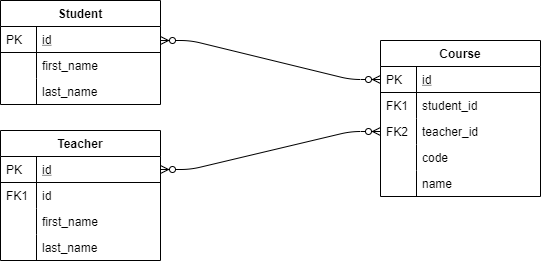

The diagram above was exported from draw.io. Its source (the exported page's mxGraphModel, read from the mxfile embedded in the PNG):
<mxGraphModel dx="782" dy="388" grid="1" gridSize="10" guides="1" tooltips="1" connect="1" arrows="1" fold="1" page="1" pageScale="1" pageWidth="827" pageHeight="1169" math="0" shadow="0">
  <root>
    <mxCell id="WIyWlLk6GJQsqaUBKTNV-0" />
    <mxCell id="WIyWlLk6GJQsqaUBKTNV-1" parent="WIyWlLk6GJQsqaUBKTNV-0" />
    <mxCell id="zkfFHV4jXpPFQw0GAbJ--51" value="Student" style="swimlane;fontStyle=1;childLayout=stackLayout;horizontal=1;startSize=26;horizontalStack=0;resizeParent=1;resizeLast=0;collapsible=1;marginBottom=0;rounded=0;shadow=0;strokeWidth=1;" parent="WIyWlLk6GJQsqaUBKTNV-1" vertex="1">
      <mxGeometry x="60" y="70" width="160" height="104" as="geometry">
        <mxRectangle x="20" y="80" width="160" height="26" as="alternateBounds" />
      </mxGeometry>
    </mxCell>
    <mxCell id="g2hwCJ_p2bjNIaWu8J1N-8" value="" style="edgeStyle=entityRelationEdgeStyle;fontSize=12;html=1;endArrow=ERzeroToMany;endFill=1;startArrow=ERzeroToMany;entryX=0;entryY=0.5;entryDx=0;entryDy=0;" edge="1" parent="zkfFHV4jXpPFQw0GAbJ--51" target="zkfFHV4jXpPFQw0GAbJ--57">
      <mxGeometry width="100" height="100" relative="1" as="geometry">
        <mxPoint x="160" y="40" as="sourcePoint" />
        <mxPoint x="260" y="-60" as="targetPoint" />
      </mxGeometry>
    </mxCell>
    <mxCell id="zkfFHV4jXpPFQw0GAbJ--52" value="id" style="shape=partialRectangle;top=0;left=0;right=0;bottom=1;align=left;verticalAlign=top;fillColor=none;spacingLeft=40;spacingRight=4;overflow=hidden;rotatable=0;points=[[0,0.5],[1,0.5]];portConstraint=eastwest;dropTarget=0;rounded=0;shadow=0;strokeWidth=1;fontStyle=4" parent="zkfFHV4jXpPFQw0GAbJ--51" vertex="1">
      <mxGeometry y="26" width="160" height="26" as="geometry" />
    </mxCell>
    <mxCell id="zkfFHV4jXpPFQw0GAbJ--53" value="PK" style="shape=partialRectangle;top=0;left=0;bottom=0;fillColor=none;align=left;verticalAlign=top;spacingLeft=4;spacingRight=4;overflow=hidden;rotatable=0;points=[];portConstraint=eastwest;part=1;" parent="zkfFHV4jXpPFQw0GAbJ--52" vertex="1" connectable="0">
      <mxGeometry width="36" height="26" as="geometry" />
    </mxCell>
    <mxCell id="zkfFHV4jXpPFQw0GAbJ--54" value="first_name" style="shape=partialRectangle;top=0;left=0;right=0;bottom=0;align=left;verticalAlign=top;fillColor=none;spacingLeft=40;spacingRight=4;overflow=hidden;rotatable=0;points=[[0,0.5],[1,0.5]];portConstraint=eastwest;dropTarget=0;rounded=0;shadow=0;strokeWidth=1;" parent="zkfFHV4jXpPFQw0GAbJ--51" vertex="1">
      <mxGeometry y="52" width="160" height="26" as="geometry" />
    </mxCell>
    <mxCell id="zkfFHV4jXpPFQw0GAbJ--55" value="" style="shape=partialRectangle;top=0;left=0;bottom=0;fillColor=none;align=left;verticalAlign=top;spacingLeft=4;spacingRight=4;overflow=hidden;rotatable=0;points=[];portConstraint=eastwest;part=1;" parent="zkfFHV4jXpPFQw0GAbJ--54" vertex="1" connectable="0">
      <mxGeometry width="36" height="26" as="geometry" />
    </mxCell>
    <mxCell id="g2hwCJ_p2bjNIaWu8J1N-0" value="last_name" style="shape=partialRectangle;top=0;left=0;right=0;bottom=0;align=left;verticalAlign=top;fillColor=none;spacingLeft=40;spacingRight=4;overflow=hidden;rotatable=0;points=[[0,0.5],[1,0.5]];portConstraint=eastwest;dropTarget=0;rounded=0;shadow=0;strokeWidth=1;" vertex="1" parent="zkfFHV4jXpPFQw0GAbJ--51">
      <mxGeometry y="78" width="160" height="26" as="geometry" />
    </mxCell>
    <mxCell id="g2hwCJ_p2bjNIaWu8J1N-1" value="" style="shape=partialRectangle;top=0;left=0;bottom=0;fillColor=none;align=left;verticalAlign=top;spacingLeft=4;spacingRight=4;overflow=hidden;rotatable=0;points=[];portConstraint=eastwest;part=1;" vertex="1" connectable="0" parent="g2hwCJ_p2bjNIaWu8J1N-0">
      <mxGeometry width="36" height="26" as="geometry" />
    </mxCell>
    <mxCell id="g2hwCJ_p2bjNIaWu8J1N-12" value="" style="edgeStyle=entityRelationEdgeStyle;fontSize=12;html=1;endArrow=ERzeroToMany;endFill=1;startArrow=ERzeroToMany;exitX=1;exitY=0.5;exitDx=0;exitDy=0;entryX=0;entryY=0.5;entryDx=0;entryDy=0;" edge="1" parent="WIyWlLk6GJQsqaUBKTNV-1" source="zkfFHV4jXpPFQw0GAbJ--65" target="g2hwCJ_p2bjNIaWu8J1N-2">
      <mxGeometry width="100" height="100" relative="1" as="geometry">
        <mxPoint x="350" y="280" as="sourcePoint" />
        <mxPoint x="450" y="180" as="targetPoint" />
      </mxGeometry>
    </mxCell>
    <mxCell id="zkfFHV4jXpPFQw0GAbJ--64" value="Teacher" style="swimlane;fontStyle=1;childLayout=stackLayout;horizontal=1;startSize=26;horizontalStack=0;resizeParent=1;resizeLast=0;collapsible=1;marginBottom=0;rounded=0;shadow=0;strokeWidth=1;" parent="WIyWlLk6GJQsqaUBKTNV-1" vertex="1">
      <mxGeometry x="60" y="200" width="160" height="130" as="geometry">
        <mxRectangle x="260" y="270" width="160" height="26" as="alternateBounds" />
      </mxGeometry>
    </mxCell>
    <mxCell id="zkfFHV4jXpPFQw0GAbJ--65" value="id" style="shape=partialRectangle;top=0;left=0;right=0;bottom=1;align=left;verticalAlign=top;fillColor=none;spacingLeft=40;spacingRight=4;overflow=hidden;rotatable=0;points=[[0,0.5],[1,0.5]];portConstraint=eastwest;dropTarget=0;rounded=0;shadow=0;strokeWidth=1;fontStyle=4" parent="zkfFHV4jXpPFQw0GAbJ--64" vertex="1">
      <mxGeometry y="26" width="160" height="26" as="geometry" />
    </mxCell>
    <mxCell id="zkfFHV4jXpPFQw0GAbJ--66" value="PK" style="shape=partialRectangle;top=0;left=0;bottom=0;fillColor=none;align=left;verticalAlign=top;spacingLeft=4;spacingRight=4;overflow=hidden;rotatable=0;points=[];portConstraint=eastwest;part=1;" parent="zkfFHV4jXpPFQw0GAbJ--65" vertex="1" connectable="0">
      <mxGeometry width="36" height="26" as="geometry" />
    </mxCell>
    <mxCell id="zkfFHV4jXpPFQw0GAbJ--67" value="id" style="shape=partialRectangle;top=0;left=0;right=0;bottom=0;align=left;verticalAlign=top;fillColor=none;spacingLeft=40;spacingRight=4;overflow=hidden;rotatable=0;points=[[0,0.5],[1,0.5]];portConstraint=eastwest;dropTarget=0;rounded=0;shadow=0;strokeWidth=1;" parent="zkfFHV4jXpPFQw0GAbJ--64" vertex="1">
      <mxGeometry y="52" width="160" height="26" as="geometry" />
    </mxCell>
    <mxCell id="zkfFHV4jXpPFQw0GAbJ--68" value="FK1" style="shape=partialRectangle;top=0;left=0;bottom=0;fillColor=none;align=left;verticalAlign=top;spacingLeft=4;spacingRight=4;overflow=hidden;rotatable=0;points=[];portConstraint=eastwest;part=1;" parent="zkfFHV4jXpPFQw0GAbJ--67" vertex="1" connectable="0">
      <mxGeometry width="36" height="26" as="geometry" />
    </mxCell>
    <mxCell id="zkfFHV4jXpPFQw0GAbJ--69" value="first_name" style="shape=partialRectangle;top=0;left=0;right=0;bottom=0;align=left;verticalAlign=top;fillColor=none;spacingLeft=40;spacingRight=4;overflow=hidden;rotatable=0;points=[[0,0.5],[1,0.5]];portConstraint=eastwest;dropTarget=0;rounded=0;shadow=0;strokeWidth=1;" parent="zkfFHV4jXpPFQw0GAbJ--64" vertex="1">
      <mxGeometry y="78" width="160" height="26" as="geometry" />
    </mxCell>
    <mxCell id="zkfFHV4jXpPFQw0GAbJ--70" value="" style="shape=partialRectangle;top=0;left=0;bottom=0;fillColor=none;align=left;verticalAlign=top;spacingLeft=4;spacingRight=4;overflow=hidden;rotatable=0;points=[];portConstraint=eastwest;part=1;" parent="zkfFHV4jXpPFQw0GAbJ--69" vertex="1" connectable="0">
      <mxGeometry width="36" height="26" as="geometry" />
    </mxCell>
    <mxCell id="g2hwCJ_p2bjNIaWu8J1N-9" value="last_name" style="shape=partialRectangle;top=0;left=0;right=0;bottom=0;align=left;verticalAlign=top;fillColor=none;spacingLeft=40;spacingRight=4;overflow=hidden;rotatable=0;points=[[0,0.5],[1,0.5]];portConstraint=eastwest;dropTarget=0;rounded=0;shadow=0;strokeWidth=1;" vertex="1" parent="zkfFHV4jXpPFQw0GAbJ--64">
      <mxGeometry y="104" width="160" height="26" as="geometry" />
    </mxCell>
    <mxCell id="g2hwCJ_p2bjNIaWu8J1N-10" value="" style="shape=partialRectangle;top=0;left=0;bottom=0;fillColor=none;align=left;verticalAlign=top;spacingLeft=4;spacingRight=4;overflow=hidden;rotatable=0;points=[];portConstraint=eastwest;part=1;" vertex="1" connectable="0" parent="g2hwCJ_p2bjNIaWu8J1N-9">
      <mxGeometry width="36" height="26" as="geometry" />
    </mxCell>
    <mxCell id="zkfFHV4jXpPFQw0GAbJ--56" value="Course" style="swimlane;fontStyle=1;childLayout=stackLayout;horizontal=1;startSize=26;horizontalStack=0;resizeParent=1;resizeLast=0;collapsible=1;marginBottom=0;rounded=0;shadow=0;strokeWidth=1;" parent="WIyWlLk6GJQsqaUBKTNV-1" vertex="1">
      <mxGeometry x="440" y="110" width="160" height="156" as="geometry">
        <mxRectangle x="260" y="80" width="160" height="26" as="alternateBounds" />
      </mxGeometry>
    </mxCell>
    <mxCell id="zkfFHV4jXpPFQw0GAbJ--57" value="id" style="shape=partialRectangle;top=0;left=0;right=0;bottom=1;align=left;verticalAlign=top;fillColor=none;spacingLeft=40;spacingRight=4;overflow=hidden;rotatable=0;points=[[0,0.5],[1,0.5]];portConstraint=eastwest;dropTarget=0;rounded=0;shadow=0;strokeWidth=1;fontStyle=4" parent="zkfFHV4jXpPFQw0GAbJ--56" vertex="1">
      <mxGeometry y="26" width="160" height="26" as="geometry" />
    </mxCell>
    <mxCell id="zkfFHV4jXpPFQw0GAbJ--58" value="PK" style="shape=partialRectangle;top=0;left=0;bottom=0;fillColor=none;align=left;verticalAlign=top;spacingLeft=4;spacingRight=4;overflow=hidden;rotatable=0;points=[];portConstraint=eastwest;part=1;" parent="zkfFHV4jXpPFQw0GAbJ--57" vertex="1" connectable="0">
      <mxGeometry width="36" height="26" as="geometry" />
    </mxCell>
    <mxCell id="zkfFHV4jXpPFQw0GAbJ--59" value="student_id" style="shape=partialRectangle;top=0;left=0;right=0;bottom=0;align=left;verticalAlign=top;fillColor=none;spacingLeft=40;spacingRight=4;overflow=hidden;rotatable=0;points=[[0,0.5],[1,0.5]];portConstraint=eastwest;dropTarget=0;rounded=0;shadow=0;strokeWidth=1;" parent="zkfFHV4jXpPFQw0GAbJ--56" vertex="1">
      <mxGeometry y="52" width="160" height="26" as="geometry" />
    </mxCell>
    <mxCell id="zkfFHV4jXpPFQw0GAbJ--60" value="FK1" style="shape=partialRectangle;top=0;left=0;bottom=0;fillColor=none;align=left;verticalAlign=top;spacingLeft=4;spacingRight=4;overflow=hidden;rotatable=0;points=[];portConstraint=eastwest;part=1;" parent="zkfFHV4jXpPFQw0GAbJ--59" vertex="1" connectable="0">
      <mxGeometry width="36" height="26" as="geometry" />
    </mxCell>
    <mxCell id="g2hwCJ_p2bjNIaWu8J1N-2" value="teacher_id" style="shape=partialRectangle;top=0;left=0;right=0;bottom=0;align=left;verticalAlign=top;fillColor=none;spacingLeft=40;spacingRight=4;overflow=hidden;rotatable=0;points=[[0,0.5],[1,0.5]];portConstraint=eastwest;dropTarget=0;rounded=0;shadow=0;strokeWidth=1;" vertex="1" parent="zkfFHV4jXpPFQw0GAbJ--56">
      <mxGeometry y="78" width="160" height="26" as="geometry" />
    </mxCell>
    <mxCell id="g2hwCJ_p2bjNIaWu8J1N-3" value="FK2" style="shape=partialRectangle;top=0;left=0;bottom=0;fillColor=none;align=left;verticalAlign=top;spacingLeft=4;spacingRight=4;overflow=hidden;rotatable=0;points=[];portConstraint=eastwest;part=1;" vertex="1" connectable="0" parent="g2hwCJ_p2bjNIaWu8J1N-2">
      <mxGeometry width="36" height="26" as="geometry" />
    </mxCell>
    <mxCell id="zkfFHV4jXpPFQw0GAbJ--61" value="code" style="shape=partialRectangle;top=0;left=0;right=0;bottom=0;align=left;verticalAlign=top;fillColor=none;spacingLeft=40;spacingRight=4;overflow=hidden;rotatable=0;points=[[0,0.5],[1,0.5]];portConstraint=eastwest;dropTarget=0;rounded=0;shadow=0;strokeWidth=1;" parent="zkfFHV4jXpPFQw0GAbJ--56" vertex="1">
      <mxGeometry y="104" width="160" height="26" as="geometry" />
    </mxCell>
    <mxCell id="zkfFHV4jXpPFQw0GAbJ--62" value="" style="shape=partialRectangle;top=0;left=0;bottom=0;fillColor=none;align=left;verticalAlign=top;spacingLeft=4;spacingRight=4;overflow=hidden;rotatable=0;points=[];portConstraint=eastwest;part=1;" parent="zkfFHV4jXpPFQw0GAbJ--61" vertex="1" connectable="0">
      <mxGeometry width="36" height="26" as="geometry" />
    </mxCell>
    <mxCell id="g2hwCJ_p2bjNIaWu8J1N-6" value="name" style="shape=partialRectangle;top=0;left=0;right=0;bottom=0;align=left;verticalAlign=top;fillColor=none;spacingLeft=40;spacingRight=4;overflow=hidden;rotatable=0;points=[[0,0.5],[1,0.5]];portConstraint=eastwest;dropTarget=0;rounded=0;shadow=0;strokeWidth=1;" vertex="1" parent="zkfFHV4jXpPFQw0GAbJ--56">
      <mxGeometry y="130" width="160" height="26" as="geometry" />
    </mxCell>
    <mxCell id="g2hwCJ_p2bjNIaWu8J1N-7" value="" style="shape=partialRectangle;top=0;left=0;bottom=0;fillColor=none;align=left;verticalAlign=top;spacingLeft=4;spacingRight=4;overflow=hidden;rotatable=0;points=[];portConstraint=eastwest;part=1;" vertex="1" connectable="0" parent="g2hwCJ_p2bjNIaWu8J1N-6">
      <mxGeometry width="36" height="26" as="geometry" />
    </mxCell>
  </root>
</mxGraphModel>